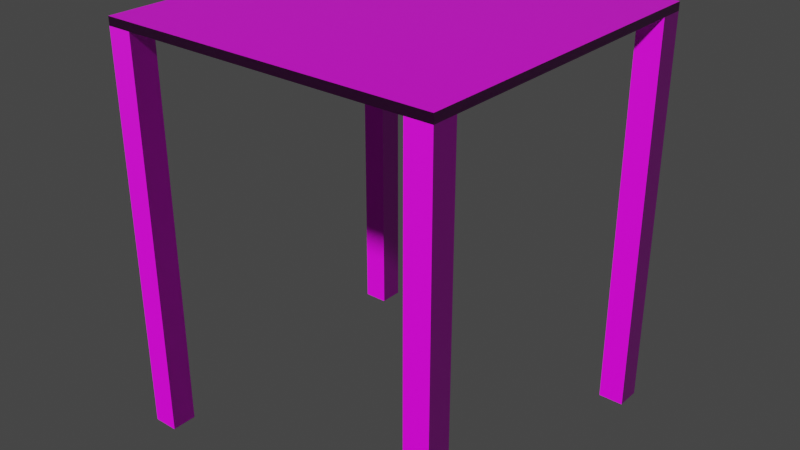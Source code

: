 # Source: Foundation.blend  (saved by Blender 3.1.7; exported with 4.5.12 LTS)
import bpy
from mathutils import Matrix  # noqa: F401  (used for matrix-valued properties, if any)

bpy.ops.wm.read_factory_settings(use_empty=True)
scene = bpy.context.scene
scene.name = 'Scene'

# ---- collections
col_collection = bpy.data.collections.new('Collection'); scene.collection.children.link(col_collection)

# ---- images (referenced by path relative to the original .blend; pixels are not part of the script)
import os
ASSET_DIR = os.environ.get("B2B_ASSET_DIR", "")  # directory of the original .blend (textures are referenced by path, not embedded)
HERE = os.path.dirname(os.path.abspath(__file__))  # packed textures are extracted next to this script under _unpacked/

def load_image(name, relpath, width, height, colorspace="sRGB"):
    """Load a texture the original file referenced (path relative to the .blend, or extracted next to this script)."""
    p = next((c for c in (os.path.join(HERE, relpath), os.path.join(ASSET_DIR, relpath)) if relpath and os.path.exists(c)), "")
    if p:
        img = bpy.data.images.load(p, check_existing=True)
        img.name = name
    else:  # same state as the original file: an image datablock whose file is absent (Cycles renders it pink)
        img = bpy.data.images.new(name, width, height)
        img.source = "FILE"
        img.filepath = "//" + (relpath or name)
    img.colorspace_settings.name = colorspace
    return img
img_chipboard001_1k_displacement_jpg = load_image('Chipboard001_1K_Displacement.jpg', 'Chipboard001_1K_Displacement.jpg', 1024, 1024, 'Non-Color')
img_chipboard001_1k_color_jpg = load_image('Chipboard001_1K_Color.jpg', 'Chipboard001_1K_Color.jpg', 1024, 1024, 'sRGB')
img_chipboard001_1k_roughness_jpg = load_image('Chipboard001_1K_Roughness.jpg', 'Chipboard001_1K_Roughness.jpg', 1024, 1024, 'Non-Color')
img_chipboard001_1k_normaldx_jpg = load_image('Chipboard001_1K_NormalDX.jpg', 'Chipboard001_1K_NormalDX.jpg', 1024, 1024, 'Non-Color')
img_chipboard001_1k_displacement_jpg_001 = load_image('Chipboard001_1K_Displacement.jpg.001', 'Chipboard001_1K_Displacement.jpg', 1024, 1024, 'Non-Color')
img_chipboard001_1k_color_jpg_001 = load_image('Chipboard001_1K_Color.jpg.001', 'Chipboard001_1K_Color.jpg', 1024, 1024, 'sRGB')
img_chipboard001_1k_roughness_jpg_001 = load_image('Chipboard001_1K_Roughness.jpg.001', 'Chipboard001_1K_Roughness.jpg', 1024, 1024, 'Non-Color')
img_chipboard001_1k_normaldx_jpg_001 = load_image('Chipboard001_1K_NormalDX.jpg.001', 'Chipboard001_1K_NormalDX.jpg', 1024, 1024, 'Non-Color')
img_chipboard001_1k_displacement_jpg_002 = load_image('Chipboard001_1K_Displacement.jpg.002', 'Chipboard001_1K_Displacement.jpg', 1024, 1024, 'Non-Color')
img_chipboard001_1k_color_jpg_002 = load_image('Chipboard001_1K_Color.jpg.002', 'Chipboard001_1K_Color.jpg', 1024, 1024, 'sRGB')
img_chipboard001_1k_roughness_jpg_002 = load_image('Chipboard001_1K_Roughness.jpg.002', 'Chipboard001_1K_Roughness.jpg', 1024, 1024, 'Non-Color')
img_chipboard001_1k_normaldx_jpg_002 = load_image('Chipboard001_1K_NormalDX.jpg.002', 'Chipboard001_1K_NormalDX.jpg', 1024, 1024, 'Non-Color')
img_chipboard001_1k_displacement_jpg_003 = load_image('Chipboard001_1K_Displacement.jpg.003', 'Chipboard001_1K_Displacement.jpg', 1024, 1024, 'Non-Color')
img_chipboard001_1k_color_jpg_003 = load_image('Chipboard001_1K_Color.jpg.003', 'Chipboard001_1K_Color.jpg', 1024, 1024, 'sRGB')
img_chipboard001_1k_roughness_jpg_003 = load_image('Chipboard001_1K_Roughness.jpg.003', 'Chipboard001_1K_Roughness.jpg', 1024, 1024, 'Non-Color')
img_chipboard001_1k_normaldx_jpg_003 = load_image('Chipboard001_1K_NormalDX.jpg.003', 'Chipboard001_1K_NormalDX.jpg', 1024, 1024, 'Non-Color')

# ---- materials (node trees are filled in below, after node groups)
mat_material_001 = bpy.data.materials.new('Material.001')
mat_material_001.use_transparent_shadow = False
mat_material_002 = bpy.data.materials.new('Material.002')
mat_material_002.use_transparent_shadow = False
mat_material_003 = bpy.data.materials.new('Material.003')
mat_material_003.use_transparent_shadow = False
mat_material_004 = bpy.data.materials.new('Material.004')
mat_material_004.use_transparent_shadow = False

# ---- material node trees
mat_material_001.use_nodes = True; mat_material_001.node_tree.nodes.clear()
_N = mat_material_001.node_tree.nodes; _L = mat_material_001.node_tree.links
n0 = _N.new('ShaderNodeOutputMaterial'); n0.name = 'Material Output'; n0.location = (300, 300)
n1 = _N.new('ShaderNodeBsdfPrincipled'); n1.name = 'Principled BSDF'; n1.location = (10, 300)
n1.distribution = 'GGX'
n1.subsurface_method = 'RANDOM_WALK_SKIN'
n1.inputs[3].default_value = 1.45
n1.inputs[27].default_value = (0.0, 0.0, 0.0, 1.0)
n1.inputs[28].default_value = 1.0
n2 = _N.new('ShaderNodeTexImage'); n2.name = 'Image Texture'; n2.location = (84, -870)
n2.label = 'Displacement'
n2.image = img_chipboard001_1k_displacement_jpg
n3 = _N.new('ShaderNodeDisplacement'); n3.name = 'Displacement'; n3.location = (10, -260)
n3.inputs[2].default_value = 1.0
n4 = _N.new('ShaderNodeTexImage'); n4.name = 'Image Texture.001'; n4.location = (84, -30)
n4.label = 'Base Color'
n4.image = img_chipboard001_1k_color_jpg
n5 = _N.new('ShaderNodeTexImage'); n5.name = 'Image Texture.002'; n5.location = (84, -310)
n5.label = 'Roughness'
n5.image = img_chipboard001_1k_roughness_jpg
n6 = _N.new('ShaderNodeTexImage'); n6.name = 'Image Texture.003'; n6.location = (84, -590)
n6.label = 'Normal'
n6.image = img_chipboard001_1k_normaldx_jpg
n7 = _N.new('ShaderNodeNormalMap'); n7.name = 'Normal Map'; n7.location = (-240, -60)
n8 = _N.new('ShaderNodeMapping'); n8.name = 'Mapping'; n8.location = (230, -30)
n9 = _N.new('NodeReroute'); n9.name = 'Reroute'; n9.location = (34, -586)
n9.width = 16
n9.socket_idname = 'NodeSocketVector'
n10 = _N.new('ShaderNodeTexCoord'); n10.name = 'Texture Coordinate'; n10.location = (30, -30)
n11 = _N.new('NodeFrame'); n11.name = 'Frame'; n11.location = (-1270, 330)
n11.label = 'Mapping'
n11.width = 400
n12 = _N.new('NodeFrame'); n12.name = 'Frame.001'; n12.location = (-624, 530)
n12.label = 'Textures'
n12.width = 354
n2.parent = n12
n4.parent = n12
n5.parent = n12
n6.parent = n12
n8.parent = n11
n9.parent = n12
n10.parent = n11
_L.new(n1.outputs[0], n0.inputs[0])
_L.new(n2.outputs[0], n3.inputs[0])
_L.new(n3.outputs[0], n0.inputs[2])
_L.new(n4.outputs[0], n1.inputs[0])
_L.new(n5.outputs[0], n1.inputs[2])
_L.new(n6.outputs[0], n7.inputs[1])
_L.new(n7.outputs[0], n1.inputs[5])
_L.new(n9.outputs[0], n4.inputs[0])
_L.new(n9.outputs[0], n5.inputs[0])
_L.new(n9.outputs[0], n6.inputs[0])
_L.new(n9.outputs[0], n2.inputs[0])
_L.new(n8.outputs[0], n9.inputs[0])
_L.new(n10.outputs[2], n8.inputs[0])
n0.is_active_output = True
mat_material_002.use_nodes = True; mat_material_002.node_tree.nodes.clear()
_N = mat_material_002.node_tree.nodes; _L = mat_material_002.node_tree.links
n0 = _N.new('ShaderNodeOutputMaterial'); n0.name = 'Material Output'; n0.location = (300, 300)
n1 = _N.new('ShaderNodeBsdfPrincipled'); n1.name = 'Principled BSDF'; n1.location = (10, 300)
n1.distribution = 'GGX'
n1.subsurface_method = 'RANDOM_WALK_SKIN'
n1.inputs[3].default_value = 1.45
n1.inputs[27].default_value = (0.0, 0.0, 0.0, 1.0)
n1.inputs[28].default_value = 1.0
n2 = _N.new('ShaderNodeTexImage'); n2.name = 'Image Texture'; n2.location = (84, -870)
n2.label = 'Displacement'
n2.image = img_chipboard001_1k_displacement_jpg_001
n3 = _N.new('ShaderNodeDisplacement'); n3.name = 'Displacement'; n3.location = (10, -260)
n3.inputs[2].default_value = 1.0
n4 = _N.new('ShaderNodeTexImage'); n4.name = 'Image Texture.001'; n4.location = (84, -30)
n4.label = 'Base Color'
n4.image = img_chipboard001_1k_color_jpg_001
n5 = _N.new('ShaderNodeTexImage'); n5.name = 'Image Texture.002'; n5.location = (84, -310)
n5.label = 'Roughness'
n5.image = img_chipboard001_1k_roughness_jpg_001
n6 = _N.new('ShaderNodeTexImage'); n6.name = 'Image Texture.003'; n6.location = (84, -590)
n6.label = 'Normal'
n6.image = img_chipboard001_1k_normaldx_jpg_001
n7 = _N.new('ShaderNodeNormalMap'); n7.name = 'Normal Map'; n7.location = (-240, -60)
n8 = _N.new('ShaderNodeMapping'); n8.name = 'Mapping'; n8.location = (230, -30)
n9 = _N.new('NodeReroute'); n9.name = 'Reroute'; n9.location = (34, -586)
n9.width = 16
n9.socket_idname = 'NodeSocketVector'
n10 = _N.new('ShaderNodeTexCoord'); n10.name = 'Texture Coordinate'; n10.location = (30, -30)
n11 = _N.new('NodeFrame'); n11.name = 'Frame'; n11.location = (-1270, 330)
n11.label = 'Mapping'
n11.width = 400
n12 = _N.new('NodeFrame'); n12.name = 'Frame.001'; n12.location = (-624, 530)
n12.label = 'Textures'
n12.width = 354
n2.parent = n12
n4.parent = n12
n5.parent = n12
n6.parent = n12
n8.parent = n11
n9.parent = n12
n10.parent = n11
_L.new(n1.outputs[0], n0.inputs[0])
_L.new(n2.outputs[0], n3.inputs[0])
_L.new(n3.outputs[0], n0.inputs[2])
_L.new(n4.outputs[0], n1.inputs[0])
_L.new(n5.outputs[0], n1.inputs[2])
_L.new(n6.outputs[0], n7.inputs[1])
_L.new(n7.outputs[0], n1.inputs[5])
_L.new(n9.outputs[0], n4.inputs[0])
_L.new(n9.outputs[0], n5.inputs[0])
_L.new(n9.outputs[0], n6.inputs[0])
_L.new(n9.outputs[0], n2.inputs[0])
_L.new(n8.outputs[0], n9.inputs[0])
_L.new(n10.outputs[2], n8.inputs[0])
n0.is_active_output = True
mat_material_003.use_nodes = True; mat_material_003.node_tree.nodes.clear()
_N = mat_material_003.node_tree.nodes; _L = mat_material_003.node_tree.links
n0 = _N.new('ShaderNodeOutputMaterial'); n0.name = 'Material Output'; n0.location = (300, 300)
n1 = _N.new('ShaderNodeBsdfPrincipled'); n1.name = 'Principled BSDF'; n1.location = (10, 300)
n1.distribution = 'GGX'
n1.subsurface_method = 'RANDOM_WALK_SKIN'
n1.inputs[3].default_value = 1.45
n1.inputs[27].default_value = (0.0, 0.0, 0.0, 1.0)
n1.inputs[28].default_value = 1.0
n2 = _N.new('ShaderNodeTexImage'); n2.name = 'Image Texture'; n2.location = (84, -870)
n2.label = 'Displacement'
n2.image = img_chipboard001_1k_displacement_jpg_002
n3 = _N.new('ShaderNodeDisplacement'); n3.name = 'Displacement'; n3.location = (10, -260)
n3.inputs[2].default_value = 1.0
n4 = _N.new('ShaderNodeTexImage'); n4.name = 'Image Texture.001'; n4.location = (84, -30)
n4.label = 'Base Color'
n4.image = img_chipboard001_1k_color_jpg_002
n5 = _N.new('ShaderNodeTexImage'); n5.name = 'Image Texture.002'; n5.location = (84, -310)
n5.label = 'Roughness'
n5.image = img_chipboard001_1k_roughness_jpg_002
n6 = _N.new('ShaderNodeTexImage'); n6.name = 'Image Texture.003'; n6.location = (84, -590)
n6.label = 'Normal'
n6.image = img_chipboard001_1k_normaldx_jpg_002
n7 = _N.new('ShaderNodeNormalMap'); n7.name = 'Normal Map'; n7.location = (-240, -60)
n8 = _N.new('ShaderNodeMapping'); n8.name = 'Mapping'; n8.location = (230, -30)
n9 = _N.new('NodeReroute'); n9.name = 'Reroute'; n9.location = (34, -586)
n9.width = 16
n9.socket_idname = 'NodeSocketVector'
n10 = _N.new('ShaderNodeTexCoord'); n10.name = 'Texture Coordinate'; n10.location = (30, -30)
n11 = _N.new('NodeFrame'); n11.name = 'Frame'; n11.location = (-1270, 330)
n11.label = 'Mapping'
n11.width = 400
n12 = _N.new('NodeFrame'); n12.name = 'Frame.001'; n12.location = (-624, 530)
n12.label = 'Textures'
n12.width = 354
n2.parent = n12
n4.parent = n12
n5.parent = n12
n6.parent = n12
n8.parent = n11
n9.parent = n12
n10.parent = n11
_L.new(n1.outputs[0], n0.inputs[0])
_L.new(n2.outputs[0], n3.inputs[0])
_L.new(n3.outputs[0], n0.inputs[2])
_L.new(n4.outputs[0], n1.inputs[0])
_L.new(n5.outputs[0], n1.inputs[2])
_L.new(n6.outputs[0], n7.inputs[1])
_L.new(n7.outputs[0], n1.inputs[5])
_L.new(n9.outputs[0], n4.inputs[0])
_L.new(n9.outputs[0], n5.inputs[0])
_L.new(n9.outputs[0], n6.inputs[0])
_L.new(n9.outputs[0], n2.inputs[0])
_L.new(n8.outputs[0], n9.inputs[0])
_L.new(n10.outputs[2], n8.inputs[0])
n0.is_active_output = True
mat_material_004.use_nodes = True; mat_material_004.node_tree.nodes.clear()
_N = mat_material_004.node_tree.nodes; _L = mat_material_004.node_tree.links
n0 = _N.new('ShaderNodeOutputMaterial'); n0.name = 'Material Output'; n0.location = (300, 300)
n1 = _N.new('ShaderNodeBsdfPrincipled'); n1.name = 'Principled BSDF'; n1.location = (10, 300)
n1.distribution = 'GGX'
n1.subsurface_method = 'RANDOM_WALK_SKIN'
n1.inputs[3].default_value = 1.45
n1.inputs[27].default_value = (0.0, 0.0, 0.0, 1.0)
n1.inputs[28].default_value = 1.0
n2 = _N.new('ShaderNodeTexImage'); n2.name = 'Image Texture'; n2.location = (84, -870)
n2.label = 'Displacement'
n2.image = img_chipboard001_1k_displacement_jpg_003
n3 = _N.new('ShaderNodeDisplacement'); n3.name = 'Displacement'; n3.location = (10, -260)
n3.inputs[2].default_value = 1.0
n4 = _N.new('ShaderNodeTexImage'); n4.name = 'Image Texture.001'; n4.location = (84, -30)
n4.label = 'Base Color'
n4.image = img_chipboard001_1k_color_jpg_003
n5 = _N.new('ShaderNodeTexImage'); n5.name = 'Image Texture.002'; n5.location = (84, -310)
n5.label = 'Roughness'
n5.image = img_chipboard001_1k_roughness_jpg_003
n6 = _N.new('ShaderNodeTexImage'); n6.name = 'Image Texture.003'; n6.location = (84, -590)
n6.label = 'Normal'
n6.image = img_chipboard001_1k_normaldx_jpg_003
n7 = _N.new('ShaderNodeNormalMap'); n7.name = 'Normal Map'; n7.location = (-240, -60)
n8 = _N.new('ShaderNodeMapping'); n8.name = 'Mapping'; n8.location = (230, -30)
n9 = _N.new('NodeReroute'); n9.name = 'Reroute'; n9.location = (34, -586)
n9.width = 16
n9.socket_idname = 'NodeSocketVector'
n10 = _N.new('ShaderNodeTexCoord'); n10.name = 'Texture Coordinate'; n10.location = (30, -30)
n11 = _N.new('NodeFrame'); n11.name = 'Frame'; n11.location = (-1270, 330)
n11.label = 'Mapping'
n11.width = 400
n12 = _N.new('NodeFrame'); n12.name = 'Frame.001'; n12.location = (-624, 530)
n12.label = 'Textures'
n12.width = 354
n2.parent = n12
n4.parent = n12
n5.parent = n12
n6.parent = n12
n8.parent = n11
n9.parent = n12
n10.parent = n11
_L.new(n1.outputs[0], n0.inputs[0])
_L.new(n2.outputs[0], n3.inputs[0])
_L.new(n3.outputs[0], n0.inputs[2])
_L.new(n4.outputs[0], n1.inputs[0])
_L.new(n5.outputs[0], n1.inputs[2])
_L.new(n6.outputs[0], n7.inputs[1])
_L.new(n7.outputs[0], n1.inputs[5])
_L.new(n9.outputs[0], n4.inputs[0])
_L.new(n9.outputs[0], n5.inputs[0])
_L.new(n9.outputs[0], n6.inputs[0])
_L.new(n9.outputs[0], n2.inputs[0])
_L.new(n8.outputs[0], n9.inputs[0])
_L.new(n10.outputs[2], n8.inputs[0])
n0.is_active_output = True

# ---- world
world_world = bpy.data.worlds.new('World'); scene.world = world_world
world_world.use_nodes = True; world_world.node_tree.nodes.clear()
_N = world_world.node_tree.nodes; _L = world_world.node_tree.links
n0 = _N.new('ShaderNodeOutputWorld'); n0.name = 'World Output'; n0.location = (300, 300)
n1 = _N.new('ShaderNodeBackground'); n1.name = 'Background'; n1.location = (10, 300)
n1.inputs[0].default_value = (0.05088, 0.05088, 0.05088, 1.0)
_L.new(n1.outputs[0], n0.inputs[0])
n0.is_active_output = True
world_world.color = (0.05088, 0.05088, 0.05088)
world_world.use_sun_shadow = False
world_world.sun_shadow_jitter_overblur = 0.0

# ---- meshes
me_cube_001 = bpy.data.meshes.new('Cube.001')
me_cube_001.from_pydata([(-1.0, -1.0, -1.0), (-1.0, -1.0, 1.0), (-1.0, 1.0, -1.0), (-1.0, 1.0, 1.0), (1.0, -1.0, -1.0), (1.0, -1.0, 1.0), (1.0, 1.0, -1.0), (1.0, 1.0, 1.0), (0.0, 1.0, -1.0), (0.0, 1.0, 1.0), (0.0, -1.0, -1.0), (0.0, -1.0, 1.0)], [], [(0, 1, 3, 2), (8, 9, 7, 6), (6, 7, 5, 4), (10, 11, 1, 0), (8, 6, 4, 10), (9, 3, 1, 11), (7, 9, 11, 5), (2, 8, 10, 0), (4, 5, 11, 10), (2, 3, 9, 8)])
_uv = me_cube_001.uv_layers.new(name='UVMap')
_uv.uv.foreach_set('vector', [1.0, 0.0, 1.0, 1.0, 1.192e-07, 1.0, 0.0, 1.192e-07, 0.5, 5.005e-05, 0.5, 1.0, 1.192e-07, 1.0, 0.0, 1.192e-07, 1.0, 0.0, 1.0, 1.0, 1.192e-07, 1.0, 0.0, 1.192e-07, 1.0, 0.5, 0.0, 0.5, 0.0, 0.0, 1.0, 5.96e-08, 0.5, 5.005e-05, 0.9999, 9.998e-05, 0.9999, 0.9999, 0.5, 0.9999, 0.5, 0.0001, 0.9999, 0.0001001, 0.9999, 0.9999, 0.5, 0.9999, 0.0001001, 9.998e-05, 0.5, 0.0001, 0.5, 0.9999, 9.998e-05, 0.9999, 0.0001, 0.0001001, 0.5, 5.005e-05, 0.5, 0.9999, 9.998e-05, 0.9999, 1.0, 1.0, 0.0, 1.0, 0.0, 0.5, 1.0, 0.5, 1.0, 0.0, 1.0, 1.0, 0.5, 1.0, 0.5, 5.005e-05])
me_cube_001.materials.append(mat_material_001)
me_cube_001.use_remesh_fix_poles = True
me_cube_001.use_remesh_preserve_attributes = False
me_cube_001.update()
me_cube_003 = bpy.data.meshes.new('Cube.003')
me_cube_003.from_pydata([(-1.0, -1.0, -8.403), (-1.0, -1.0, 1.0), (-1.0, 1.0, -8.403), (-1.0, 1.0, 1.0), (1.0, -1.0, -8.403), (1.0, -1.0, 1.0), (1.0, 1.0, -8.403), (1.0, 1.0, 1.0)], [], [(0, 1, 3, 2), (2, 3, 7, 6), (6, 7, 5, 4), (4, 5, 1, 0), (2, 6, 4, 0), (7, 3, 1, 5)])
_uv = me_cube_003.uv_layers.new(name='UVMap')
_uv.uv.foreach_set('vector', [-0.5503, 0.0, 0.625, 0.0, 0.625, 0.25, -0.5503, 0.25, -0.5503, 0.25, 0.625, 0.25, 0.625, 0.5, -0.5503, 0.5, -0.5503, 0.5, 0.625, 0.5, 0.625, 0.75, -0.5503, 0.75, -0.5503, 0.75, 0.625, 0.75, 0.625, 1.0, -0.5503, 1.0, 0.125, 0.5, 0.375, 0.5, 0.375, 0.75, 0.125, 0.75, 0.625, 0.5, 0.875, 0.5, 0.875, 0.75, 0.625, 0.75])
me_cube_003.materials.append(mat_material_001)
me_cube_003.use_remesh_fix_poles = True
me_cube_003.use_remesh_preserve_attributes = False
me_cube_003.update()
me_cube_006 = bpy.data.meshes.new('Cube.006')
me_cube_006.from_pydata([(-1.0, -1.0, -8.403), (-1.0, -1.0, 1.0), (-1.0, 1.0, -8.403), (-1.0, 1.0, 1.0), (1.0, -1.0, -8.403), (1.0, -1.0, 1.0), (1.0, 1.0, -8.403), (1.0, 1.0, 1.0)], [], [(0, 1, 3, 2), (2, 3, 7, 6), (6, 7, 5, 4), (4, 5, 1, 0), (2, 6, 4, 0), (7, 3, 1, 5)])
_uv = me_cube_006.uv_layers.new(name='UVMap')
_uv.uv.foreach_set('vector', [-0.5503, 0.0, 0.625, 0.0, 0.625, 0.25, -0.5503, 0.25, -0.5503, 0.25, 0.625, 0.25, 0.625, 0.5, -0.5503, 0.5, -0.5503, 0.5, 0.625, 0.5, 0.625, 0.75, -0.5503, 0.75, -0.5503, 0.75, 0.625, 0.75, 0.625, 1.0, -0.5503, 1.0, 0.125, 0.5, 0.375, 0.5, 0.375, 0.75, 0.125, 0.75, 0.625, 0.5, 0.875, 0.5, 0.875, 0.75, 0.625, 0.75])
me_cube_006.materials.append(mat_material_002)
me_cube_006.use_remesh_fix_poles = True
me_cube_006.use_remesh_preserve_attributes = False
me_cube_006.update()
me_cube_007 = bpy.data.meshes.new('Cube.007')
me_cube_007.from_pydata([(-1.0, -1.0, -8.403), (-1.0, -1.0, 1.0), (-1.0, 1.0, -8.403), (-1.0, 1.0, 1.0), (1.0, -1.0, -8.403), (1.0, -1.0, 1.0), (1.0, 1.0, -8.403), (1.0, 1.0, 1.0)], [], [(0, 1, 3, 2), (2, 3, 7, 6), (6, 7, 5, 4), (4, 5, 1, 0), (2, 6, 4, 0), (7, 3, 1, 5)])
_uv = me_cube_007.uv_layers.new(name='UVMap')
_uv.uv.foreach_set('vector', [-0.5503, 0.0, 0.625, 0.0, 0.625, 0.25, -0.5503, 0.25, -0.5503, 0.25, 0.625, 0.25, 0.625, 0.5, -0.5503, 0.5, -0.5503, 0.5, 0.625, 0.5, 0.625, 0.75, -0.5503, 0.75, -0.5503, 0.75, 0.625, 0.75, 0.625, 1.0, -0.5503, 1.0, 0.125, 0.5, 0.375, 0.5, 0.375, 0.75, 0.125, 0.75, 0.625, 0.5, 0.875, 0.5, 0.875, 0.75, 0.625, 0.75])
me_cube_007.materials.append(mat_material_003)
me_cube_007.use_remesh_fix_poles = True
me_cube_007.use_remesh_preserve_attributes = False
me_cube_007.update()
me_cube_008 = bpy.data.meshes.new('Cube.008')
me_cube_008.from_pydata([(-1.0, -1.0, -8.403), (-1.0, -1.0, 1.0), (-1.0, 1.0, -8.403), (-1.0, 1.0, 1.0), (1.0, -1.0, -8.403), (1.0, -1.0, 1.0), (1.0, 1.0, -8.403), (1.0, 1.0, 1.0)], [], [(0, 1, 3, 2), (2, 3, 7, 6), (6, 7, 5, 4), (4, 5, 1, 0), (2, 6, 4, 0), (7, 3, 1, 5)])
_uv = me_cube_008.uv_layers.new(name='UVMap')
_uv.uv.foreach_set('vector', [-0.5503, 0.0, 0.625, 0.0, 0.625, 0.25, -0.5503, 0.25, -0.5503, 0.25, 0.625, 0.25, 0.625, 0.5, -0.5503, 0.5, -0.5503, 0.5, 0.625, 0.5, 0.625, 0.75, -0.5503, 0.75, -0.5503, 0.75, 0.625, 0.75, 0.625, 1.0, -0.5503, 1.0, 0.125, 0.5, 0.375, 0.5, 0.375, 0.75, 0.125, 0.75, 0.625, 0.5, 0.875, 0.5, 0.875, 0.75, 0.625, 0.75])
me_cube_008.materials.append(mat_material_004)
me_cube_008.use_remesh_fix_poles = True
me_cube_008.use_remesh_preserve_attributes = False
me_cube_008.update()

# ---- objects
ob_cube = bpy.data.objects.new('Cube', me_cube_001)
ob_cube_002 = bpy.data.objects.new('Cube.002', me_cube_003)
ob_cube_001 = bpy.data.objects.new('Cube.001', me_cube_006)
ob_cube_003 = bpy.data.objects.new('Cube.003', me_cube_007)
ob_cube_004 = bpy.data.objects.new('Cube.004', me_cube_008)

# ---- transforms, parenting, visibility, modifiers, constraints
ob_cube.location = (0.0, 0.0, 0.0)
ob_cube.scale = (4.0, 4.0, 0.1)
ob_cube_002.location = (3.7, 3.7, -1.1)
ob_cube_002.scale = (0.3, 0.3, 1.0)
ob_cube_001.location = (-3.7, 3.7, -1.1)
ob_cube_001.scale = (0.3, 0.3, 1.0)
ob_cube_003.location = (-3.7, -3.7, -1.1)
ob_cube_003.scale = (0.3, 0.3, 1.0)
ob_cube_004.location = (3.7, -3.7, -1.1)
ob_cube_004.scale = (0.3, 0.3, 1.0)

# ---- collection membership
col_collection.objects.link(ob_cube)
col_collection.objects.link(ob_cube_002)
col_collection.objects.link(ob_cube_001)
col_collection.objects.link(ob_cube_003)
col_collection.objects.link(ob_cube_004)

# ---- scene / render settings (as saved in the file)
scene.frame_start = 1; scene.frame_end = 250; scene.frame_set(1)
scene.render.engine = 'BLENDER_EEVEE_NEXT'
scene.cycles.sampling_pattern = 'TABULATED_SOBOL'
scene.cycles.use_light_tree = False
scene.view_settings.view_transform = 'Filmic'
bpy.context.view_layer.update()

# ---- added for rendering (the .blend has no active camera and no usable light): camera, sun
cam_auto = bpy.data.cameras.new('AutoCamera')
cam_auto.lens = 50.0
cam_auto.sensor_width = 36.0
cam_auto.clip_end = 1000.0
ob_auto_camera = bpy.data.objects.new('AutoCamera', cam_auto)
scene.collection.objects.link(ob_auto_camera)
ob_auto_camera.location = (13.7298, -16.4758, 6.28258)
ob_auto_camera.rotation_euler = (1.09748, -7.21219e-08, 0.694738)
scene.camera = ob_auto_camera
light_auto_sun = bpy.data.lights.new('AutoSun', 'SUN')
light_auto_sun.energy = 3.0
light_auto_sun.angle = 0.0523599
ob_auto_sun = bpy.data.objects.new('AutoSun', light_auto_sun)
scene.collection.objects.link(ob_auto_sun)
ob_auto_sun.rotation_euler = (0.872665, 0.174533, 0.523599)
bpy.context.view_layer.update()
